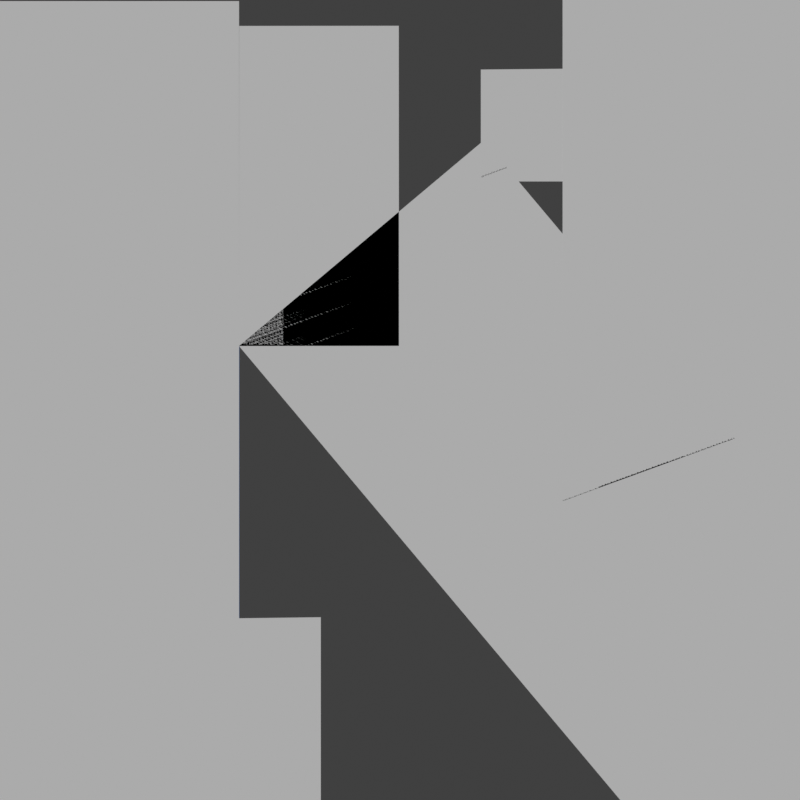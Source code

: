 # Source: logo_animated.blend  (saved by Blender 3.3.6; exported with 4.5.12 LTS)
import bpy
from mathutils import Matrix  # noqa: F401  (used for matrix-valued properties, if any)

bpy.ops.wm.read_factory_settings(use_empty=True)
scene = bpy.context.scene
scene.name = 'Scene'

# ---- materials (node trees are filled in below, after node groups)
mat_svgmat = bpy.data.materials.new('SVGMat')
mat_svgmat.diffuse_color = (0.0, 0.0, 0.0, 1.0)

# ---- material node trees
mat_svgmat.use_nodes = True; mat_svgmat.node_tree.nodes.clear()
_N = mat_svgmat.node_tree.nodes; _L = mat_svgmat.node_tree.links
n0 = _N.new('ShaderNodeOutputMaterial'); n0.name = 'Material Output'; n0.location = (300, 300)
n1 = _N.new('ShaderNodeBackground'); n1.name = 'Background'; n1.location = (10, 300)
n1.inputs[0].default_value = (0.06301, 0.1683, 0.4508, 1.0)
_L.new(n1.outputs[0], n0.inputs[0])
n0.is_active_output = True

# ---- world
world_world = bpy.data.worlds.new('World'); scene.world = world_world
world_world.use_nodes = True; world_world.node_tree.nodes.clear()
_N = world_world.node_tree.nodes; _L = world_world.node_tree.links
n0 = _N.new('ShaderNodeOutputWorld'); n0.name = 'World Output'; n0.location = (300, 300)
n1 = _N.new('ShaderNodeBackground'); n1.name = 'Background'; n1.location = (10, 300)
n1.inputs[0].default_value = (0.05088, 0.05088, 0.05088, 1.0)
_L.new(n1.outputs[0], n0.inputs[0])
n0.is_active_output = True
world_world.color = (0.05088, 0.05088, 0.05088)
world_world.use_sun_shadow = False
world_world.sun_shadow_jitter_overblur = 0.0

# ---- cameras
cam_camera = bpy.data.cameras.new('Camera')
cam_camera.type = 'ORTHO'
cam_camera.clip_end = 100.0
cam_camera.ortho_scale = 1.0

# ---- meshes
me_plane = bpy.data.meshes.new('Plane')
me_plane.from_pydata([(-1.0, -1.0, 0.0), (1.0, -1.0, 0.0), (-1.0, 1.0, 0.0), (1.0, 1.0, 0.0)], [], [(0, 1, 3, 2)])
_uv = me_plane.uv_layers.new(name='UVMap')
_uv.uv.foreach_set('vector', [0.0, 0.0, 1.0, 0.0, 1.0, 1.0, 0.0, 1.0])
me_plane.update()
me_plane_001 = bpy.data.meshes.new('Plane.001')
me_plane_001.from_pydata([(-1.0, -1.0, 0.0), (-0.3846, -1.0, 0.0), (-1.0, -0.7202, 0.0), (-0.3905, -0.7179, 0.0)], [], [(0, 1, 3, 2)])
_uv = me_plane_001.uv_layers.new(name='UVMap')
_uv.uv.foreach_set('vector', [0.0, 0.0, 0.3077, 0.0, 0.3047, 0.1411, 0.0, 0.1399])
me_plane_001.update()
me_plane_002 = bpy.data.meshes.new('Plane.002')
me_plane_002.from_pydata([(-1.0, -1.0, 0.0), (1.0, -1.0, 0.0), (-1.0, 1.0, 0.0), (1.0, 1.0, 0.0), (1.0, -1.0, -1.263e-08), (0.234, -0.7429, -1.825e-08), (-0.2856, -1.613, 1.825e-08), (-1.052, -1.356, 1.263e-08), (1.052, 1.356, -2.2e-08), (0.2856, 1.613, -2.762e-08), (-0.234, 0.7429, 8.88e-09), (-1.0, 1.0, 3.261e-09)], [], [(0, 1, 3, 2), (4, 5, 7, 6), (8, 9, 11, 10)])
_uv = me_plane_002.uv_layers.new(name='UVMap')
_uv.uv.foreach_set('vector', [0.0, 0.0, 1.0, 0.0, 1.0, 1.0, 0.0, 1.0, 0.0, 0.0, 1.0, 0.0, 1.0, 1.0, 0.0, 1.0, 0.0, 0.0, 1.0, 0.0, 1.0, 1.0, 0.0, 1.0])
me_plane_002.materials.append(None)
me_plane_002.update()
me_plane_004 = bpy.data.meshes.new('Plane.004')
me_plane_004.from_pydata([(1.0, -1.0, 0.0), (1.0, -0.5404, 0.0), (0.3952, -1.0, 0.0), (0.3976, -0.5435, 0.0)], [], [(1, 3, 2, 0)])
_uv = me_plane_004.uv_layers.new(name='UVMap')
_uv.uv.foreach_set('vector', [1.0, 0.2298, 0.6988, 0.2283, 0.6976, 0.0, 1.0, 0.0])
me_plane_004.update()
me_plane_006 = bpy.data.meshes.new('Plane.006')
me_plane_006.from_pydata([(-1.0, -1.0, 0.0), (1.0, -1.0, 0.0), (-1.0, 1.0, 0.0), (1.0, 1.0, 0.0)], [], [(0, 1, 3, 2)])
_uv = me_plane_006.uv_layers.new(name='UVMap')
_uv.uv.foreach_set('vector', [0.0, 0.0, 1.0, 0.0, 1.0, 1.0, 0.0, 1.0])
me_plane_006.update()

# ---- curves / text
cu_path164_35_003 = bpy.data.curves.new('path164-35.003', 'CURVE')
cu_path164_35_003.dimensions = '2D'
_sp = cu_path164_35_003.splines.new('BEZIER'); _sp.bezier_points.add(55)
_sp.bezier_points.foreach_set('co', [-0.02822, 0.02737, 0.0, -0.02822, -0.02032, 0.0, -0.02847, -0.02091, 0.0, -0.02907, -0.02116, 0.0, -0.03443, -0.02116, 0.0, -0.03468, -0.02127, 0.0, -0.03478, -0.02151, 0.0, -0.03468, -0.02176, 0.0, -0.02177, -0.03467, 0.0, -0.02117, -0.03492, 0.0, -0.02057, -0.03467, 0.0, -0.007654, -0.02176, 0.0, -0.007552, -0.02151, 0.0, -0.007654, -0.02127, 0.0, -0.007902, -0.02116, 0.0, -0.01326, -0.02116, 0.0, -0.01386, -0.02091, 0.0, -0.01411, -0.02032, 0.0, -0.01411, 0.004797, 0.0, -0.01406, 0.004973, 0.0, -0.01391, 0.005085, 0.0, -0.01372, 0.005093, 0.0, -0.01357, 0.004993, 0.0, 0.01357, -0.02757, 0.0, 0.01419, -0.02805, 0.0, 0.01496, -0.02822, 0.0, 0.02738, -0.02822, 0.0, 0.02797, -0.02797, 0.0, 0.02822, -0.02737, 0.0, 0.02822, 0.02032, 0.0, 0.02847, 0.02091, 0.0, 0.02907, 0.02116, 0.0, 0.03443, 0.02116, 0.0, 0.03468, 0.02127, 0.0, 0.03478, 0.02151, 0.0, 0.03468, 0.02176, 0.0, 0.02177, 0.03467, 0.0, 0.02117, 0.03492, 0.0, 0.02057, 0.03467, 0.0, 0.007654, 0.02176, 0.0, 0.007552, 0.02151, 0.0, 0.007654, 0.02127, 0.0, 0.007902, 0.02116, 0.0, 0.01326, 0.02116, 0.0, 0.01386, 0.02091, 0.0, 0.01411, 0.02032, 0.0, 0.01411, -0.004797, 0.0, 0.01406, -0.004973, 0.0, 0.01391, -0.005085, 0.0, 0.01372, -0.005093, 0.0, 0.01357, -0.004993, 0.0, -0.01357, 0.02757, 0.0, -0.01419, 0.02805, 0.0, -0.01496, 0.02822, 0.0, -0.02738, 0.02822, 0.0, -0.02797, 0.02797, 0.0])
_sp.bezier_points.foreach_set('handle_left', [-0.02822, 0.02759, 0.0, -0.02822, -0.004421, 0.0, -0.02831, -0.02076, 0.0, -0.02884, -0.02116, 0.0, -0.03443, -0.02116, 0.0, -0.03461, -0.0212, 0.0, -0.03478, -0.02142, 0.0, -0.03475, -0.0217, 0.0, -0.02177, -0.03467, 0.0, -0.02139, -0.03492, 0.0, -0.02073, -0.03483, 0.0, -0.007654, -0.02176, 0.0, -0.007552, -0.02161, 0.0, -0.007589, -0.02133, 0.0, -0.007809, -0.02116, 0.0, -0.01326, -0.02116, 0.0, -0.0137, -0.02107, 0.0, -0.01411, -0.02054, 0.0, -0.01411, 0.004797, 0.0, -0.01409, 0.004921, 0.0, -0.01397, 0.005064, 0.0, -0.01379, 0.005109, 0.0, -0.01361, 0.005041, 0.0, 0.01357, -0.02757, 0.0, 0.01395, -0.02793, 0.0, 0.01469, -0.02822, 0.0, 0.02738, -0.02822, 0.0, 0.02782, -0.02813, 0.0, 0.02822, -0.02759, 0.0, 0.02822, 0.02032, 0.0, 0.02831, 0.02076, 0.0, 0.02884, 0.02116, 0.0, 0.03443, 0.02116, 0.0, 0.03461, 0.0212, 0.0, 0.03478, 0.02142, 0.0, 0.03475, 0.0217, 0.0, 0.02177, 0.03467, 0.0, 0.02139, 0.03492, 0.0, 0.02073, 0.03483, 0.0, 0.007654, 0.02176, 0.0, 0.007552, 0.02161, 0.0, 0.007589, 0.02133, 0.0, 0.007809, 0.02116, 0.0, 0.01326, 0.02116, 0.0, 0.0137, 0.02107, 0.0, 0.01411, 0.02054, 0.0, 0.01411, -0.004797, 0.0, 0.01409, -0.004921, 0.0, 0.01397, -0.005064, 0.0, 0.01379, -0.005109, 0.0, 0.01361, -0.005041, 0.0, -0.01357, 0.02757, 0.0, -0.01395, 0.02793, 0.0, -0.01469, 0.02822, 0.0, -0.02738, 0.02822, 0.0, -0.02782, 0.02813, 0.0])
_sp.bezier_points.foreach_set('handle_right', [-0.02822, 0.01147, 0.0, -0.02822, -0.02054, 0.0, -0.02863, -0.02107, 0.0, -0.02907, -0.02116, 0.0, -0.03452, -0.02116, 0.0, -0.03475, -0.02133, 0.0, -0.03478, -0.02161, 0.0, -0.03468, -0.02176, 0.0, -0.02161, -0.03483, 0.0, -0.02094, -0.03492, 0.0, -0.02057, -0.03467, 0.0, -0.007589, -0.0217, 0.0, -0.007552, -0.02142, 0.0, -0.00772, -0.0212, 0.0, -0.007902, -0.02116, 0.0, -0.01349, -0.02116, 0.0, -0.01402, -0.02076, 0.0, -0.01411, -0.02032, 0.0, -0.01411, 0.00486, 0.0, -0.01402, 0.005024, 0.0, -0.01385, 0.005106, 0.0, -0.01366, 0.005076, 0.0, -0.01357, 0.004993, 0.0, 0.01374, -0.02777, 0.0, 0.01443, -0.02816, 0.0, 0.01496, -0.02822, 0.0, 0.0276, -0.02822, 0.0, 0.02813, -0.02781, 0.0, 0.02822, -0.02737, 0.0, 0.02822, 0.02054, 0.0, 0.02863, 0.02107, 0.0, 0.02907, 0.02116, 0.0, 0.03452, 0.02116, 0.0, 0.03475, 0.02133, 0.0, 0.03478, 0.02161, 0.0, 0.03468, 0.02176, 0.0, 0.02161, 0.03483, 0.0, 0.02094, 0.03492, 0.0, 0.02057, 0.03467, 0.0, 0.007589, 0.0217, 0.0, 0.007552, 0.02142, 0.0, 0.00772, 0.0212, 0.0, 0.007902, 0.02116, 0.0, 0.01349, 0.02116, 0.0, 0.01402, 0.02076, 0.0, 0.01411, 0.02032, 0.0, 0.01411, -0.00486, 0.0, 0.01402, -0.005024, 0.0, 0.01385, -0.005106, 0.0, 0.01366, -0.005076, 0.0, 0.01357, -0.004993, 0.0, -0.01374, 0.02777, 0.0, -0.01443, 0.02816, 0.0, -0.01496, 0.02822, 0.0, -0.0276, 0.02822, 0.0, -0.02813, 0.02781, 0.0])
for _p, _l, _r in zip(_sp.bezier_points, ['FREE', 'VECTOR', 'FREE', 'FREE', 'FREE', 'FREE', 'FREE', 'FREE', 'FREE', 'FREE', 'FREE', 'FREE', 'FREE', 'FREE', 'FREE', 'FREE', 'FREE', 'FREE', 'FREE', 'FREE', 'FREE', 'FREE', 'FREE', 'FREE', 'FREE', 'FREE', 'FREE', 'FREE', 'FREE', 'FREE', 'FREE', 'FREE', 'FREE', 'FREE', 'FREE', 'FREE', 'FREE', 'FREE', 'FREE', 'FREE', 'FREE', 'FREE', 'FREE', 'FREE', 'FREE', 'FREE', 'FREE', 'FREE', 'FREE', 'FREE', 'FREE', 'FREE', 'FREE', 'FREE', 'FREE', 'FREE'], ['VECTOR', 'FREE', 'FREE', 'FREE', 'FREE', 'FREE', 'FREE', 'FREE', 'FREE', 'FREE', 'FREE', 'FREE', 'FREE', 'FREE', 'FREE', 'FREE', 'FREE', 'FREE', 'FREE', 'FREE', 'FREE', 'FREE', 'FREE', 'FREE', 'FREE', 'FREE', 'FREE', 'FREE', 'FREE', 'FREE', 'FREE', 'FREE', 'FREE', 'FREE', 'FREE', 'FREE', 'FREE', 'FREE', 'FREE', 'FREE', 'FREE', 'FREE', 'FREE', 'FREE', 'FREE', 'FREE', 'FREE', 'FREE', 'FREE', 'FREE', 'FREE', 'FREE', 'FREE', 'FREE', 'FREE', 'FREE']): _p.handle_left_type = _l; _p.handle_right_type = _r
_sp.use_cyclic_u = True
cu_path164_35_003.materials.append(mat_svgmat)
cu_path164_35_003.fill_mode = 'BOTH'

# ---- objects
ob_camera = bpy.data.objects.new('Camera', cam_camera)
ob_logo = bpy.data.objects.new('Logo', cu_path164_35_003)
ob_plane = bpy.data.objects.new('Plane', me_plane)
ob_plane_002 = bpy.data.objects.new('Plane.002', me_plane_001)
ob_plane_001 = bpy.data.objects.new('Plane.001', me_plane_002)
ob_plane_003 = bpy.data.objects.new('Plane.003', me_plane_004)
ob_plane_004 = bpy.data.objects.new('Plane.004', me_plane_006)

# ---- transforms, parenting, visibility, modifiers, constraints
ob_camera.location = (5.0, 0.0, 0.0)
ob_camera.rotation_euler = (1.571, 0.0, 1.571)
ob_camera.lock_rotations_4d = False
ob_camera.empty_display_type = 'ARROWS'
ob_camera.color = (0.0, 0.0, 0.0, 0.0)
ob_camera.display_type = 'WIRE'
ob_camera.lineart.crease_threshold = 0.0
ob_logo.location = (-1.0, 0.0, 0.0)
ob_logo.rotation_euler = (1.571, 0.0, 1.571)
ob_logo.scale = (14.33, 14.33, 0.0)
ob_logo.pass_index = 1
ob_plane.location = (0.0, -0.4022, -0.0002994)
ob_plane.rotation_euler = (1.571, 0.0, 1.571)
ob_plane.scale = (0.2, 0.5, 1.0)
ob_plane_002.location = (0.0, 0.3, 0.7742)
ob_plane_002.rotation_euler = (1.571, 0.0, 1.571)
ob_plane_002.scale = (0.2, 0.5, 1.0)
ob_plane_001.location = (0.0, 0.2724, -0.1857)
ob_plane_001.rotation_euler = (1.571, 2.443, 1.571)
ob_plane_001.scale = (0.2, 0.5, 1.0)
ob_plane_003.location = (2.838e-08, -0.3, -0.0002994)
ob_plane_003.rotation_euler = (1.571, 0.0, 1.571)
ob_plane_003.scale = (0.2, 0.5, 1.0)
ob_plane_004.location = (0.0, 0.4022, 0.09572)
ob_plane_004.rotation_euler = (1.571, 0.0, 1.571)
ob_plane_004.scale = (0.2, 0.5, 1.0)

# ---- collection membership
scene.collection.objects.link(ob_camera)
scene.collection.objects.link(ob_logo)
scene.collection.objects.link(ob_plane)
scene.collection.objects.link(ob_plane_002)
scene.collection.objects.link(ob_plane_001)
scene.collection.objects.link(ob_plane_003)
scene.collection.objects.link(ob_plane_004)

# ---- scene / render settings (as saved in the file)
scene.camera = ob_camera
scene.frame_start = 1; scene.frame_end = 240; scene.frame_set(1)
scene.render.engine = 'CYCLES'
scene.render.image_settings.file_format = 'FFMPEG'
scene.render.image_settings.color_mode = 'RGB'
scene.render.image_settings.compression = 100
scene.render.resolution_x = 248
scene.render.resolution_y = 248
scene.render.fps = 60
scene.cycles.use_denoising = False
scene.cycles.sampling_pattern = 'TABULATED_SOBOL'
scene.cycles.use_light_tree = False
scene.view_settings.view_transform = 'Standard'
bpy.context.view_layer.update()

# ---- added for rendering (the .blend has no usable light): sun
light_auto_sun = bpy.data.lights.new('AutoSun', 'SUN')
light_auto_sun.energy = 3.0
light_auto_sun.angle = 0.0523599
ob_auto_sun = bpy.data.objects.new('AutoSun', light_auto_sun)
scene.collection.objects.link(ob_auto_sun)
ob_auto_sun.rotation_euler = (0.872665, 0.174533, 0.523599)
bpy.context.view_layer.update()
